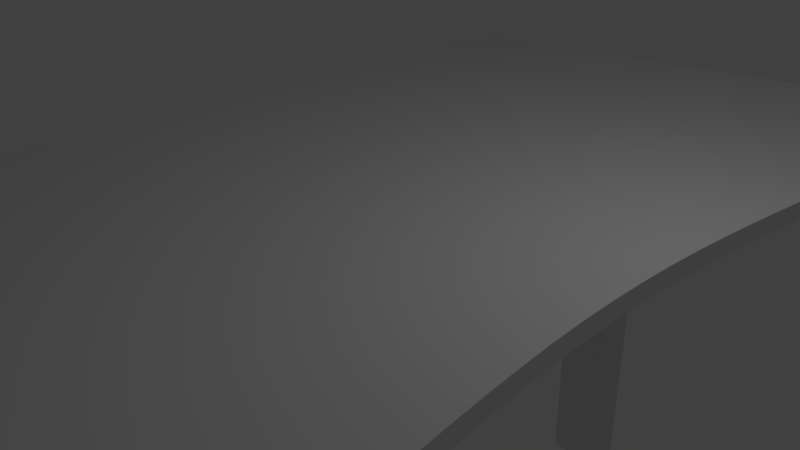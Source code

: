 # Source: table.blend  (saved by Blender 2.77.0; exported with 4.5.12 LTS)
import bpy
from mathutils import Matrix  # noqa: F401  (used for matrix-valued properties, if any)

bpy.ops.wm.read_factory_settings(use_empty=True)
scene = bpy.context.scene
scene.name = 'Scene'

# ---- collections
col_collection_1 = bpy.data.collections.new('Collection 1'); scene.collection.children.link(col_collection_1)

# ---- world
world_world = bpy.data.worlds.new('World'); scene.world = world_world
world_world.color = (0.05088, 0.05088, 0.05088)
world_world.use_sun_shadow = False
world_world.sun_shadow_jitter_overblur = 0.0
world_world.cycles.sampling_method = 'MANUAL'

# ---- cameras
cam_camera = bpy.data.cameras.new('Camera')
cam_camera.clip_end = 100.0
cam_camera.lens = 35.0
cam_camera.sensor_width = 32.0
cam_camera.sensor_height = 18.0
cam_camera.ortho_scale = 7.314
cam_camera.dof.focus_distance = 0.0
cam_camera.dof.aperture_fstop = 128.0

# ---- lights
light_lamp = bpy.data.lights.new('Lamp', 'POINT')
light_lamp.transmission_factor = 0.0
light_lamp.cutoff_distance = 30.0
light_lamp.energy = 100.0
light_lamp.shadow_buffer_clip_start = 1.001
light_lamp.shadow_soft_size = 0.1
light_lamp.shadow_maximum_resolution = 0.006
light_lamp.use_absolute_resolution = True

# ---- meshes
me_cube = bpy.data.meshes.new('Cube')
me_cube.from_pydata([(3.989, 8.0, 0.7581), (3.989, -8.0, 0.7581), (-3.511, -6.398, 0.7581), (-3.511, 6.398, 0.7581), (3.989, 8.0, 1.008), (3.989, -8.0, 1.008), (-3.511, -6.398, 1.008), (-3.511, 6.398, 1.008), (4.337, 6.545, 0.7581), (4.522, 5.091, 0.7581), (4.522, -5.091, 0.7581), (4.337, -6.545, 0.7581), (4.337, 6.545, 1.008), (4.522, 5.091, 1.008), (4.522, -5.091, 1.008), (4.337, -6.545, 1.008), (-3.743, -5.235, 0.7581), (-3.916, -4.072, 0.7581), (-4.071, -2.908, 0.7581), (-4.187, -1.745, 0.7581), (-4.284, -0.5816, 0.7581), (-4.284, 0.5816, 0.7581), (-4.187, 1.745, 0.7581), (-4.071, 2.908, 0.7581), (-3.916, 4.072, 0.7581), (-3.743, 5.235, 0.7581), (-3.743, -5.235, 1.008), (-3.916, -4.072, 1.008), (-4.071, -2.908, 1.008), (-4.187, -1.745, 1.008), (-4.284, -0.5816, 1.008), (-4.284, 0.5816, 1.008), (-4.187, 1.745, 1.008), (-4.071, 2.908, 1.008), (-3.916, 4.072, 1.008), (-3.743, 5.235, 1.008), (-0.7608, 6.0, 0.7581), (0.2392, 6.0, 0.7581), (-0.7608, -6.0, 0.7581), (0.2392, -6.0, 0.7581), (0.2392, 5.5, 0.7581), (-0.7608, 5.5, 0.7581), (0.2392, -5.5, 0.7581), (-0.7608, -5.5, 0.7581), (-0.7608, 6.0, -6.842), (0.2392, 6.0, -6.842), (0.2392, 5.5, -6.842), (-0.7608, 5.5, -6.842), (-0.7608, -6.0, -6.842), (0.2392, -6.0, -6.842), (0.2392, -5.5, -6.842), (-0.7608, -5.5, -6.842), (4.164, 4.114, 0.7581), (3.925, 3.132, 0.7581), (4.022, 3.628, 0.7581), (3.868, 2.686, 0.7581), (3.763, 1.675, 0.7581), (3.811, 2.181, 0.7581), (3.728, 1.234, 0.7581), (3.688, 0.2187, 0.7581), (3.7, 0.7268, 0.7581), (3.688, -0.2187, 0.7581), (3.728, -1.234, 0.7581), (3.7, -0.7268, 0.7581), (3.763, -1.675, 0.7581), (3.868, -2.686, 0.7581), (3.811, -2.181, 0.7581), (3.925, -3.132, 0.7581), (4.164, -4.114, 0.7581), (4.022, -3.628, 0.7581), (3.925, 3.132, 1.008), (4.164, 4.114, 1.008), (4.022, 3.628, 1.008), (3.763, 1.675, 1.008), (3.868, 2.686, 1.008), (3.811, 2.181, 1.008), (3.688, 0.2187, 1.008), (3.728, 1.234, 1.008), (3.7, 0.7268, 1.008), (3.728, -1.234, 1.008), (3.688, -0.2188, 1.008), (3.7, -0.7268, 1.008), (3.868, -2.686, 1.008), (3.763, -1.675, 1.008), (3.811, -2.181, 1.008), (4.164, -4.114, 1.008), (3.925, -3.132, 1.008), (4.022, -3.628, 1.008)], [], [(53, 70, 74, 55), (11, 15, 5, 1), (1, 5, 6, 2), (25, 35, 7, 3), (4, 0, 3, 7), (0, 4, 12, 8), (8, 12, 13, 9), (0, 8, 9, 52, 54, 53, 55, 57, 56, 58, 60, 59, 61, 63, 62, 64, 66, 65, 67, 69, 68, 10, 11, 1, 2, 16, 17, 18, 19, 20, 21, 22, 23, 24, 25, 3), (56, 73, 77, 58), (59, 76, 80, 61), (62, 79, 83, 64), (65, 82, 86, 67), (68, 85, 14, 10), (4, 7, 35, 34, 33, 32, 31, 30, 29, 28, 27, 26, 6, 5, 15, 14, 85, 87, 86, 82, 84, 83, 79, 81, 80, 76, 78, 77, 73, 75, 74, 70, 72, 71, 13, 12), (10, 14, 15, 11), (2, 6, 26, 16), (16, 26, 27, 17), (17, 27, 28, 18), (18, 28, 29, 19), (19, 29, 30, 20), (20, 30, 31, 21), (21, 31, 32, 22), (22, 32, 33, 23), (23, 33, 34, 24), (24, 34, 35, 25), (7, 3, 36, 37, 8, 12), (6, 2, 38, 39, 11, 15), (13, 9, 40, 41, 25, 35), (16, 26, 14, 10, 42, 43), (37, 36, 44, 45), (36, 41, 47, 44), (37, 40, 46, 45), (41, 40, 46, 47), (38, 43, 51, 48), (39, 42, 50, 49), (43, 42, 50, 51), (39, 38, 48, 49), (70, 53, 54, 72), (72, 54, 52, 71), (73, 56, 57, 75), (75, 57, 55, 74), (76, 59, 60, 78), (78, 60, 58, 77), (79, 62, 63, 81), (81, 63, 61, 80), (82, 65, 66, 84), (84, 66, 64, 83), (85, 68, 69, 87), (87, 69, 67, 86), (9, 13, 71, 52)])
_uv = me_cube.uv_layers.new(name='UVMap')
_uv.uv.foreach_set('vector', [1.456, -0.6754, 1.456, -0.6754, 1.32, -0.6582, 1.32, -0.6582, -1.486, -0.8007, -1.486, -0.8007, -1.929, -0.695, -1.929, -0.695, -1.929, -0.695, -1.929, -0.695, -1.442, 1.585, -1.442, 1.585, 2.095, 1.656, 2.095, 1.656, 2.449, 1.585, 2.449, 1.585, 2.936, -0.695, 2.936, -0.695, 2.449, 1.585, 2.449, 1.585, 2.936, -0.695, 2.936, -0.695, 2.494, -0.8007, 2.494, -0.8007, 2.494, -0.8007, 2.494, -0.8007, 2.052, -0.8571, 2.052, -0.8571, 2.936, -0.695, 2.494, -0.8007, 2.052, -0.8571, 1.754, -0.7482, 1.607, -0.7049, 1.456, -0.6754, 1.32, -0.6582, 1.167, -0.6407, 1.013, -0.6263, 0.8789, -0.6156, 0.7246, -0.607, 0.5701, -0.6034, 0.4371, -0.6034, 0.2827, -0.607, 0.1284, -0.6156, -0.005614, -0.6263, -0.1595, -0.6407, -0.3131, -0.6582, -0.4486, -0.6754, -0.5996, -0.7049, -0.7472, -0.7482, -1.044, -0.8571, -1.486, -0.8007, -1.929, -0.695, -1.442, 1.585, -1.088, 1.656, -0.7343, 1.709, -0.3806, 1.756, -0.02691, 1.791, 0.3268, 1.82, 0.6805, 1.82, 1.034, 1.791, 1.388, 1.756, 1.742, 1.709, 2.095, 1.656, 2.449, 1.585, 1.013, -0.6263, 1.013, -0.6263, 0.8789, -0.6156, 0.8789, -0.6156, 0.5701, -0.6034, 0.5701, -0.6034, 0.4371, -0.6034, 0.4371, -0.6034, 0.1284, -0.6156, 0.1284, -0.6156, -0.005615, -0.6263, -0.005614, -0.6263, -0.3131, -0.6582, -0.3131, -0.6582, -0.4486, -0.6754, -0.4486, -0.6754, -0.7472, -0.7482, -0.7472, -0.7482, -1.044, -0.8571, -1.044, -0.8571, 2.936, -0.695, 2.449, 1.585, 2.095, 1.656, 1.742, 1.709, 1.388, 1.756, 1.034, 1.791, 0.6805, 1.82, 0.3268, 1.82, -0.02691, 1.791, -0.3806, 1.756, -0.7343, 1.709, -1.088, 1.656, -1.442, 1.585, -1.929, -0.695, -1.486, -0.8007, -1.044, -0.8571, -0.7472, -0.7482, -0.5996, -0.7049, -0.4486, -0.6754, -0.3131, -0.6582, -0.1595, -0.6407, -0.005615, -0.6263, 0.1284, -0.6156, 0.2826, -0.607, 0.4371, -0.6034, 0.5701, -0.6034, 0.7246, -0.607, 0.8789, -0.6156, 1.013, -0.6263, 1.167, -0.6407, 1.32, -0.6582, 1.456, -0.6754, 1.607, -0.7049, 1.754, -0.7482, 2.052, -0.8571, 2.494, -0.8007, -1.044, -0.8571, -1.044, -0.8571, -1.486, -0.8007, -1.486, -0.8007, -1.442, 1.585, -1.442, 1.585, -1.088, 1.656, -1.088, 1.656, -1.088, 1.656, -1.088, 1.656, -0.7343, 1.709, -0.7343, 1.709, -0.7343, 1.709, -0.7343, 1.709, -0.3806, 1.756, -0.3806, 1.756, -0.3806, 1.756, -0.3806, 1.756, -0.02691, 1.791, -0.02691, 1.791, -0.02691, 1.791, -0.02691, 1.791, 0.3268, 1.82, 0.3268, 1.82, 0.3268, 1.82, 0.3268, 1.82, 0.6805, 1.82, 0.6805, 1.82, 0.6805, 1.82, 0.6805, 1.82, 1.034, 1.791, 1.034, 1.791, 1.034, 1.791, 1.034, 1.791, 1.388, 1.756, 1.388, 1.756, 1.388, 1.756, 1.388, 1.756, 1.742, 1.709, 1.742, 1.709, 1.742, 1.709, 1.742, 1.709, 2.095, 1.656, 2.095, 1.656, 2.449, 1.585, 2.449, 1.585, 2.328, 0.7492, 2.328, 0.4452, 2.494, -0.8007, 2.494, -0.8007, -1.442, 1.585, -1.442, 1.585, -1.321, 0.7492, -1.321, 0.4452, -1.486, -0.8007, -1.486, -0.8007, 2.052, -0.8571, 2.052, -0.8571, 2.176, 0.4452, 2.176, 0.7492, 2.095, 1.656, 2.095, 1.656, -1.088, 1.656, -1.088, 1.656, -1.044, -0.8571, -1.044, -0.8571, -1.169, 0.4452, -1.169, 0.7492, 2.328, 0.4452, 2.328, 0.7492, 2.328, 0.7492, 2.328, 0.4452, 2.328, 0.7492, 2.176, 0.7492, 2.176, 0.7492, 2.328, 0.7492, 2.328, 0.4452, 2.176, 0.4452, 2.176, 0.4452, 2.328, 0.4452, 2.176, 0.7492, 2.176, 0.4452, 2.176, 0.4452, 2.176, 0.7492, -1.321, 0.7492, -1.169, 0.7492, -1.169, 0.7492, -1.321, 0.7492, -1.321, 0.4452, -1.169, 0.4452, -1.169, 0.4452, -1.321, 0.4452, -1.169, 0.7492, -1.169, 0.4452, -1.169, 0.4452, -1.169, 0.7492, -1.321, 0.4452, -1.321, 0.7492, -1.321, 0.7492, -1.321, 0.4452, 1.456, -0.6754, 1.456, -0.6754, 1.607, -0.7049, 1.607, -0.7049, 1.607, -0.7049, 1.607, -0.7049, 1.754, -0.7482, 1.754, -0.7482, 1.013, -0.6263, 1.013, -0.6263, 1.167, -0.6407, 1.167, -0.6407, 1.167, -0.6407, 1.167, -0.6407, 1.32, -0.6582, 1.32, -0.6582, 0.5701, -0.6034, 0.5701, -0.6034, 0.7246, -0.607, 0.7246, -0.607, 0.7246, -0.607, 0.7246, -0.607, 0.8789, -0.6156, 0.8789, -0.6156, 0.1284, -0.6156, 0.1284, -0.6156, 0.2827, -0.607, 0.2826, -0.607, 0.2826, -0.607, 0.2827, -0.607, 0.4371, -0.6034, 0.4371, -0.6034, -0.3131, -0.6582, -0.3131, -0.6582, -0.1595, -0.6407, -0.1595, -0.6407, -0.1595, -0.6407, -0.1595, -0.6407, -0.005614, -0.6263, -0.005615, -0.6263, -0.7472, -0.7482, -0.7472, -0.7482, -0.5996, -0.7049, -0.5996, -0.7049, -0.5996, -0.7049, -0.5996, -0.7049, -0.4486, -0.6754, -0.4486, -0.6754, 2.052, -0.8571, 2.052, -0.8571, 1.754, -0.7482, 1.754, -0.7482])
me_cube.use_remesh_preserve_volume = False
me_cube.use_remesh_preserve_attributes = False
me_cube.use_mirror_vertex_groups = False
me_cube.update()

# ---- objects
ob_cube = bpy.data.objects.new('Cube', me_cube)
ob_lamp = bpy.data.objects.new('Lamp', light_lamp)
ob_camera = bpy.data.objects.new('Camera', cam_camera)

# ---- transforms, parenting, visibility, modifiers, constraints
ob_cube.location = (0.0, 0.0, 0.0)
ob_cube.lock_rotations_4d = False
ob_cube.empty_display_type = 'ARROWS'
ob_cube.lineart.crease_threshold = 0.0
ob_lamp.location = (4.076, 1.005, 5.904)
ob_lamp.rotation_euler = (0.6503, 0.05522, 1.866)
ob_lamp.lock_rotations_4d = False
ob_lamp.empty_display_type = 'ARROWS'
ob_lamp.color = (0.0, 0.0, 0.0, 0.0)
ob_lamp.lineart.crease_threshold = 0.0
ob_camera.location = (7.481, -6.508, 5.344)
ob_camera.rotation_euler = (1.109, 0.01082, 0.8149)
ob_camera.lock_rotations_4d = False
ob_camera.empty_display_type = 'ARROWS'
ob_camera.color = (0.0, 0.0, 0.0, 0.0)
ob_camera.display_type = 'WIRE'
ob_camera.lineart.crease_threshold = 0.0

# ---- collection membership
col_collection_1.objects.link(ob_cube)
col_collection_1.objects.link(ob_lamp)
col_collection_1.objects.link(ob_camera)

# ---- scene / render settings (as saved in the file)
scene.camera = ob_camera
scene.frame_start = 1; scene.frame_end = 250; scene.frame_set(1)
scene.render.engine = 'BLENDER_EEVEE_NEXT'
scene.render.resolution_percentage = 50
scene.render.dither_intensity = 0.0
scene.cycles.use_denoising = False
scene.cycles.samples = 128
scene.cycles.sampling_pattern = 'TABULATED_SOBOL'
scene.cycles.light_sampling_threshold = 0.0
scene.cycles.use_adaptive_sampling = False
scene.cycles.use_light_tree = False
scene.cycles.blur_glossy = 0.0
scene.cycles.sample_clamp_indirect = 0.0
scene.view_settings.view_transform = 'Standard'
bpy.context.view_layer.update()
